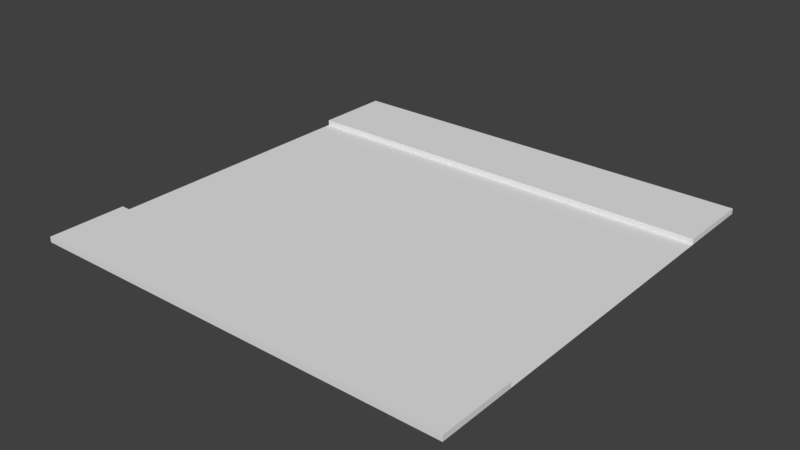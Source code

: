 # Source: StraightRoad_01.blend  (saved by Blender 2.79.0; exported with 4.5.12 LTS)
import bpy
from mathutils import Matrix  # noqa: F401  (used for matrix-valued properties, if any)

bpy.ops.wm.read_factory_settings(use_empty=True)
scene = bpy.context.scene
scene.name = 'Scene'

# ---- collections
col_collection_1 = bpy.data.collections.new('Collection 1'); scene.collection.children.link(col_collection_1)

# ---- world
world_world = bpy.data.worlds.new('World'); scene.world = world_world
world_world.color = (0.05088, 0.05088, 0.05088)
world_world.use_sun_shadow = False
world_world.sun_shadow_jitter_overblur = 0.0
world_world.cycles.sampling_method = 'MANUAL'

# ---- meshes
me_plane = bpy.data.meshes.new('Plane')
me_plane.from_pydata([(-1.0, -1.0, 0.0), (1.0, -1.0, 0.0), (-1.0, 1.0, 0.0), (1.0, 1.0, 0.0), (-1.0, 0.6399, 0.0), (-1.0, -0.6399, 0.0), (1.0, -0.6399, 0.0), (1.0, 0.6399, 0.0), (-1.0, -0.6399, 0.02513), (-1.0, -1.0, 0.02513), (1.0, -1.0, 0.02513), (1.0, 0.6399, 0.02513), (1.0, 1.0, 0.02513), (-1.0, 1.0, 0.02513), (-1.0, 0.6399, 0.02513), (1.0, -0.6399, 0.02513)], [], [(3, 2, 13, 12), (4, 7, 11, 14), (5, 6, 7, 4), (14, 11, 12, 13), (9, 10, 15, 8), (0, 1, 10, 9), (6, 5, 8, 15), (1, 6, 15, 10), (2, 4, 14, 13), (7, 3, 12, 11), (5, 0, 9, 8)])
me_plane.use_remesh_preserve_volume = False
me_plane.use_remesh_preserve_attributes = False
me_plane.use_mirror_vertex_groups = False
me_plane.update()

# ---- objects
ob_plane = bpy.data.objects.new('Plane', me_plane)

# ---- transforms, parenting, visibility, modifiers, constraints
ob_plane.location = (0.0, 0.0, 0.0)
ob_plane.scale = (10.96, 10.96, 10.96)
ob_plane.lineart.crease_threshold = 0.0

# ---- collection membership
col_collection_1.objects.link(ob_plane)

# ---- scene / render settings (as saved in the file)
scene.frame_start = 1; scene.frame_end = 250; scene.frame_set(1)
scene.render.engine = 'BLENDER_EEVEE_NEXT'
scene.render.resolution_percentage = 50
scene.render.dither_intensity = 0.0
scene.cycles.use_denoising = False
scene.cycles.samples = 128
scene.cycles.sampling_pattern = 'TABULATED_SOBOL'
scene.cycles.use_adaptive_sampling = False
scene.cycles.use_light_tree = False
scene.cycles.blur_glossy = 0.0
scene.cycles.sample_clamp_indirect = 0.0
scene.view_settings.view_transform = 'Standard'
bpy.context.view_layer.update()

# ---- added for rendering (the .blend has no active camera and no usable light): camera, sun
cam_auto = bpy.data.cameras.new('AutoCamera')
cam_auto.lens = 50.0
cam_auto.sensor_width = 36.0
cam_auto.clip_end = 1000.0
ob_auto_camera = bpy.data.objects.new('AutoCamera', cam_auto)
scene.collection.objects.link(ob_auto_camera)
ob_auto_camera.location = (28.6878, -34.4254, 23.088)
ob_auto_camera.rotation_euler = (1.09748, -7.21219e-08, 0.694738)
scene.camera = ob_auto_camera
light_auto_sun = bpy.data.lights.new('AutoSun', 'SUN')
light_auto_sun.energy = 3.0
light_auto_sun.angle = 0.0523599
ob_auto_sun = bpy.data.objects.new('AutoSun', light_auto_sun)
scene.collection.objects.link(ob_auto_sun)
ob_auto_sun.rotation_euler = (0.872665, 0.174533, 0.523599)
bpy.context.view_layer.update()
